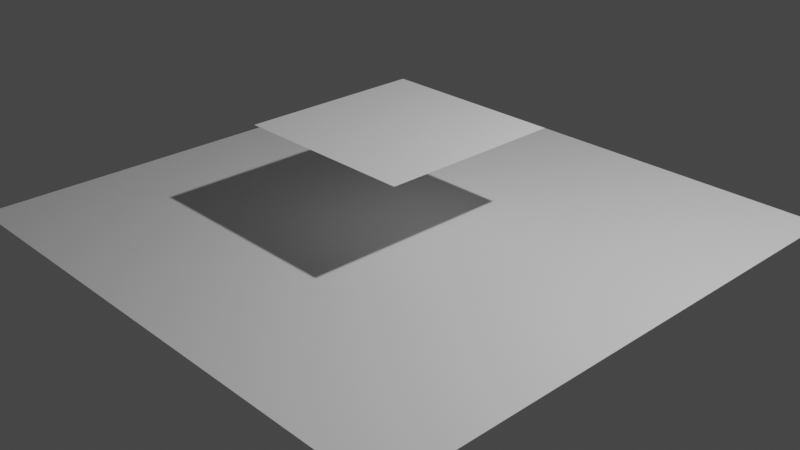 # Source: thermal-minimal-test-tris.blend  (saved by Blender 2.92.15; exported with 4.5.12 LTS)
import bpy
from mathutils import Matrix  # noqa: F401  (used for matrix-valued properties, if any)

bpy.ops.wm.read_factory_settings(use_empty=True)
scene = bpy.context.scene
scene.name = 'Scene'

# ---- collections
col_collection = bpy.data.collections.new('Collection'); scene.collection.children.link(col_collection)

# ---- world
world_world = bpy.data.worlds.new('World'); scene.world = world_world
world_world.use_nodes = True; world_world.node_tree.nodes.clear()
_N = world_world.node_tree.nodes; _L = world_world.node_tree.links
n0 = _N.new('ShaderNodeOutputWorld'); n0.name = 'World Output'; n0.location = (300, 300)
n1 = _N.new('ShaderNodeBackground'); n1.name = 'Background'; n1.location = (10, 300)
n1.inputs[0].default_value = (0.05088, 0.05088, 0.05088, 1.0)
_L.new(n1.outputs[0], n0.inputs[0])
n0.is_active_output = True
world_world.color = (0.05088, 0.05088, 0.05088)
world_world.use_sun_shadow = False
world_world.sun_shadow_jitter_overblur = 0.0

# ---- cameras
cam_camera = bpy.data.cameras.new('Camera')
cam_camera.clip_end = 100.0
cam_camera.ortho_scale = 7.314

# ---- lights
light_light = bpy.data.lights.new('Light', 'POINT')
light_light.transmission_factor = 0.0
light_light.energy = 1000.0
light_light.shadow_soft_size = 0.1
light_light.shadow_maximum_resolution = 0.006
light_light.use_absolute_resolution = True

# ---- meshes
me_non_diffuse_emitter = bpy.data.meshes.new('Non-Diffuse-Emitter')
me_non_diffuse_emitter.from_pydata([(-1.0, -1.0, -1.0), (1.0, -1.0, -1.0), (-1.0, 1.0, -1.0), (1.0, 1.0, -1.0)], [], [(3, 0, 1), (3, 2, 0)])
me_non_diffuse_emitter.polygons.foreach_set('use_smooth', [True] * 2)
_uv = me_non_diffuse_emitter.uv_layers.new(name='UVMap')
_uv.uv.foreach_set('vector', [1.0, 1.0, 0.0, 0.0, 1.0, 0.0, 1.0, 1.0, 0.0, 1.0, 0.0, 0.0])
me_non_diffuse_emitter.use_remesh_fix_poles = True
me_non_diffuse_emitter.use_remesh_preserve_attributes = False
me_non_diffuse_emitter.use_mirror_vertex_groups = False
me_non_diffuse_emitter.update()
me_diffuse_reciever = bpy.data.meshes.new('Diffuse-Reciever')
me_diffuse_reciever.from_pydata([(-0.5, -0.5, 0.0), (0.5, 0.5, 0.0), (-0.5, 0.5, 0.0), (0.5, -0.5, 0.0), (1.0, -0.5, 0.0), (-0.5, -1.0, 0.0), (-0.5, 0.0, 0.0), (0.5, 0.0, 0.0), (1.0, 0.5, 0.0), (0.0, 0.5, 0.0), (-0.5, 1.0, 0.0), (-1.0, 0.5, 0.0), (-1.0, -0.5, 0.0), (0.5, 1.0, 0.0), (0.5, -1.0, 0.0), (0.0, -0.5, 0.0), (0.0, 0.0, 0.0), (1.0, 0.0, 0.0), (0.0, 1.0, 0.0), (-1.0, 0.0, 0.0), (0.0, -1.0, 0.0), (1.0, 1.0, 0.0), (-1.0, 1.0, 0.0), (1.0, -1.0, 0.0), (-1.0, -1.0, 0.0), (0.6001, -1.0, 0.0), (0.6001, 0.5, 0.0), (0.6001, 0.0, 0.0), (0.6001, 1.0, 0.0), (0.6001, -0.5, 0.0), (-1.0, -0.6, 0.0), (0.0, -0.6, 0.0), (0.5, -0.6, 0.0), (1.0, -0.6, 0.0), (0.6001, -0.6, 0.0), (-0.5, -0.6, 0.0), (0.0, 0.6, 0.0), (1.0, 0.6, 0.0), (-1.0, 0.6, 0.0), (0.5, 0.6, 0.0), (-0.5, 0.6, 0.0), (0.6001, 0.6, 0.0), (-0.6, 1.0, 0.0), (-0.6, -1.0, 0.0), (-0.6, -0.5, 0.0), (-0.6, 0.5, 0.0), (-0.6, 0.0, 0.0), (-0.6, -0.6, 0.0), (-0.6, 0.6, 0.0)], [], [(7, 15, 3), (27, 8, 26), (34, 14, 25), (2, 36, 40), (29, 17, 27), (9, 6, 16), (31, 3, 15), (21, 41, 37), (29, 32, 34), (46, 12, 44), (1, 16, 7), (44, 30, 47), (16, 0, 15), (33, 25, 23), (46, 2, 45), (45, 40, 48), (47, 24, 43), (20, 32, 31), (7, 26, 1), (11, 48, 38), (38, 42, 22), (5, 31, 35), (35, 43, 5), (3, 27, 7), (28, 39, 41), (4, 34, 33), (41, 1, 26), (35, 15, 0), (48, 10, 42), (37, 26, 8), (40, 18, 10), (39, 9, 1), (13, 36, 39), (19, 45, 11), (0, 47, 35), (6, 44, 0), (7, 16, 15), (27, 17, 8), (34, 32, 14), (2, 9, 36), (29, 4, 17), (9, 2, 6), (31, 32, 3), (21, 28, 41), (29, 3, 32), (46, 19, 12), (1, 9, 16), (44, 12, 30), (16, 6, 0), (33, 34, 25), (46, 6, 2), (45, 2, 40), (47, 30, 24), (20, 14, 32), (7, 27, 26), (11, 45, 48), (38, 48, 42), (5, 20, 31), (35, 47, 43), (3, 29, 27), (28, 13, 39), (4, 29, 34), (41, 39, 1), (35, 31, 15), (48, 40, 10), (37, 41, 26), (40, 36, 18), (39, 36, 9), (13, 18, 36), (19, 46, 45), (0, 44, 47), (6, 46, 44)])
me_diffuse_reciever.polygons.foreach_set('use_smooth', [True] * 72)
_uv = me_diffuse_reciever.uv_layers.new(name='UVMap')
_uv.uv.foreach_set('vector', [0.75, 0.5, 0.5, 0.25, 0.75, 0.25, 0.8751, 0.5, 1.0, 0.75, 0.8751, 0.75, 0.8751, 0.125, 0.75, 0.0, 0.8751, 0.0, 0.25, 0.75, 0.5, 0.875, 0.25, 0.875, 0.8751, 0.25, 1.0, 0.5, 0.8751, 0.5, 0.5, 0.75, 0.25, 0.5, 0.5, 0.5, 0.5, 0.125, 0.75, 0.25, 0.5, 0.25, 1.0, 1.0, 0.8751, 0.875, 1.0, 0.875, 0.8751, 0.25, 0.75, 0.125, 0.8751, 0.125, 0.125, 0.5, 0.0, 0.25, 0.125, 0.25, 0.75, 0.75, 0.5, 0.5, 0.75, 0.5, 0.125, 0.25, 0.0, 0.125, 0.125, 0.125, 0.5, 0.5, 0.25, 0.25, 0.5, 0.25, 1.0, 0.125, 0.8751, 0.0, 1.0, 0.0, 0.125, 0.5, 0.25, 0.75, 0.125, 0.75, 0.125, 0.75, 0.25, 0.875, 0.125, 0.875, 0.125, 0.125, 0.0, 0.0, 0.125, 0.0, 0.5, 0.0, 0.75, 0.125, 0.5, 0.125, 0.75, 0.5, 0.8751, 0.75, 0.75, 0.75, 0.0, 0.75, 0.125, 0.875, 0.0, 0.875, 0.0, 0.875, 0.125, 1.0, 0.0, 1.0, 0.25, 0.0, 0.5, 0.125, 0.25, 0.125, 0.25, 0.125, 0.125, 0.0, 0.25, 0.0, 0.75, 0.25, 0.8751, 0.5, 0.75, 0.5, 0.8751, 1.0, 0.75, 0.875, 0.8751, 0.875, 1.0, 0.25, 0.8751, 0.125, 1.0, 0.125, 0.8751, 0.875, 0.75, 0.75, 0.8751, 0.75, 0.25, 0.125, 0.5, 0.25, 0.25, 0.25, 0.125, 0.875, 0.25, 1.0, 0.125, 1.0, 1.0, 0.875, 0.8751, 0.75, 1.0, 0.75, 0.25, 0.875, 0.5, 1.0, 0.25, 1.0, 0.75, 0.875, 0.5, 0.75, 0.75, 0.75, 0.75, 1.0, 0.5, 0.875, 0.75, 0.875, 0.0, 0.5, 0.125, 0.75, 0.0, 0.75, 0.25, 0.25, 0.125, 0.125, 0.25, 0.125, 0.25, 0.5, 0.125, 0.25, 0.25, 0.25, 0.75, 0.5, 0.5, 0.5, 0.5, 0.25, 0.8751, 0.5, 1.0, 0.5, 1.0, 0.75, 0.8751, 0.125, 0.75, 0.125, 0.75, 0.0, 0.25, 0.75, 0.5, 0.75, 0.5, 0.875, 0.8751, 0.25, 1.0, 0.25, 1.0, 0.5, 0.5, 0.75, 0.25, 0.75, 0.25, 0.5, 0.5, 0.125, 0.75, 0.125, 0.75, 0.25, 1.0, 1.0, 0.8751, 1.0, 0.8751, 0.875, 0.8751, 0.25, 0.75, 0.25, 0.75, 0.125, 0.125, 0.5, 0.0, 0.5, 0.0, 0.25, 0.75, 0.75, 0.5, 0.75, 0.5, 0.5, 0.125, 0.25, 0.0, 0.25, 0.0, 0.125, 0.5, 0.5, 0.25, 0.5, 0.25, 0.25, 1.0, 0.125, 0.8751, 0.125, 0.8751, 0.0, 0.125, 0.5, 0.25, 0.5, 0.25, 0.75, 0.125, 0.75, 0.25, 0.75, 0.25, 0.875, 0.125, 0.125, 0.0, 0.125, 0.0, 0.0, 0.5, 0.0, 0.75, 0.0, 0.75, 0.125, 0.75, 0.5, 0.8751, 0.5, 0.8751, 0.75, 0.0, 0.75, 0.125, 0.75, 0.125, 0.875, 0.0, 0.875, 0.125, 0.875, 0.125, 1.0, 0.25, 0.0, 0.5, 0.0, 0.5, 0.125, 0.25, 0.125, 0.125, 0.125, 0.125, 0.0, 0.75, 0.25, 0.8751, 0.25, 0.8751, 0.5, 0.8751, 1.0, 0.75, 1.0, 0.75, 0.875, 1.0, 0.25, 0.8751, 0.25, 0.8751, 0.125, 0.8751, 0.875, 0.75, 0.875, 0.75, 0.75, 0.25, 0.125, 0.5, 0.125, 0.5, 0.25, 0.125, 0.875, 0.25, 0.875, 0.25, 1.0, 1.0, 0.875, 0.8751, 0.875, 0.8751, 0.75, 0.25, 0.875, 0.5, 0.875, 0.5, 1.0, 0.75, 0.875, 0.5, 0.875, 0.5, 0.75, 0.75, 1.0, 0.5, 1.0, 0.5, 0.875, 0.0, 0.5, 0.125, 0.5, 0.125, 0.75, 0.25, 0.25, 0.125, 0.25, 0.125, 0.125, 0.25, 0.5, 0.125, 0.5, 0.125, 0.25])
me_diffuse_reciever.use_remesh_fix_poles = True
me_diffuse_reciever.use_remesh_preserve_attributes = False
me_diffuse_reciever.use_mirror_vertex_groups = False
me_diffuse_reciever.update()

# ---- objects
ob_light = bpy.data.objects.new('Light', light_light)
ob_camera = bpy.data.objects.new('Camera', cam_camera)
ob_plane_001 = bpy.data.objects.new('Plane.001', me_non_diffuse_emitter)
ob_plane_002 = bpy.data.objects.new('Plane.002', me_diffuse_reciever)

# ---- transforms, parenting, visibility, modifiers, constraints
ob_light.location = (4.076, 1.005, 5.904)
ob_light.rotation_euler = (0.6503, 0.05522, 1.866)
ob_light.lock_rotations_4d = False
ob_light.empty_display_type = 'ARROWS'
ob_light.color = (0.0, 0.0, 0.0, 0.0)
ob_light.lineart.crease_threshold = 0.0
ob_camera.location = (7.359, -6.926, 4.958)
ob_camera.rotation_euler = (1.109, 0.0, 0.8149)
ob_camera.lock_rotations_4d = False
ob_camera.empty_display_type = 'ARROWS'
ob_camera.color = (0.0, 0.0, 0.0, 0.0)
ob_camera.display_type = 'WIRE'
ob_camera.lineart.crease_threshold = 0.0
ob_plane_001.location = (0.0, 0.0, 0.0)
ob_plane_001.rotation_euler = (3.142, 0.0, 1.571)
ob_plane_001.lineart.crease_threshold = 0.0
ob_plane_002.location = (0.0, 0.0, 0.0)
ob_plane_002.scale = (3.0, 3.0, 3.0)
ob_plane_002.lineart.crease_threshold = 0.0

# ---- collection membership
col_collection.objects.link(ob_light)
col_collection.objects.link(ob_camera)
col_collection.objects.link(ob_plane_001)
col_collection.objects.link(ob_plane_002)

# ---- scene / render settings (as saved in the file)
scene.camera = ob_camera
scene.frame_start = 1; scene.frame_end = 250; scene.frame_set(109)
scene.render.engine = 'BLENDER_EEVEE_NEXT'
scene.cycles.use_denoising = False
scene.cycles.samples = 128
scene.cycles.sampling_pattern = 'TABULATED_SOBOL'
scene.cycles.use_adaptive_sampling = False
scene.cycles.use_light_tree = False
scene.view_settings.view_transform = 'Filmic'
bpy.context.view_layer.update()
